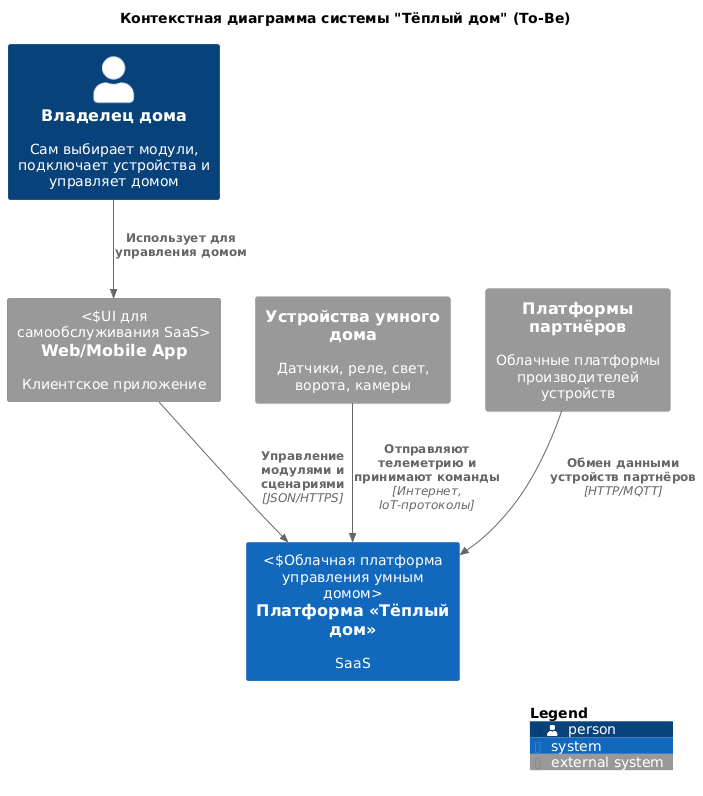

The diagram above was rendered by PlantUML. Its source (embedded in the PNG):
@startuml C4_Context
!include <C4/C4_Context>

LAYOUT_WITH_LEGEND()

title Контекстная диаграмма системы "Тёплый дом" (To-Be)

Person(user, "Владелец дома", "Сам выбирает модули, подключает устройства и управляет домом")

System_Ext(webapp, "Web/Mobile App", "Клиентское приложение", "UI для самообслуживания SaaS")

System(smarthome_saas, "Платформа «Тёплый дом»", "SaaS", "Облачная платформа управления умным домом")

System_Ext(devices, "Устройства умного дома", "Датчики, реле, свет, ворота, камеры")

System_Ext(partner_clouds, "Платформы партнёров", "Облачные платформы производителей устройств")

Rel(user, webapp, "Использует для управления домом")
Rel(webapp, smarthome_saas, "Управление модулями и сценариями", "JSON/HTTPS")

Rel(devices, smarthome_saas, "Отправляют телеметрию и принимают команды", "Интернет, IoT-протоколы")
Rel(partner_clouds, smarthome_saas, "Обмен данными устройств партнёров", "HTTP/MQTT")

SHOW_LEGEND()
@enduml